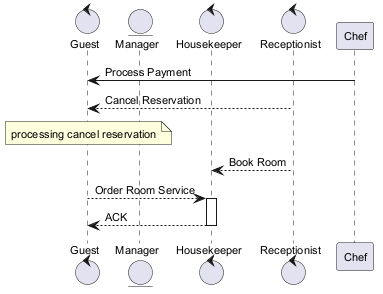

The diagram above was rendered by PlantUML. Its source (embedded in the PNG):
@startuml
skinparam defaultFontSize 11
control "Guest" as G
entity "Manager" as M
control "Housekeeper" as H
control "Receptionist" as R
participant "Chef" as C
C -> G : Process Payment
R --> G : Cancel Reservation
note over G : processing cancel reservation
R --> H : Book Room
G --> H : Order Room Service
activate H
H --> G : ACK
deactivate H
@enduml